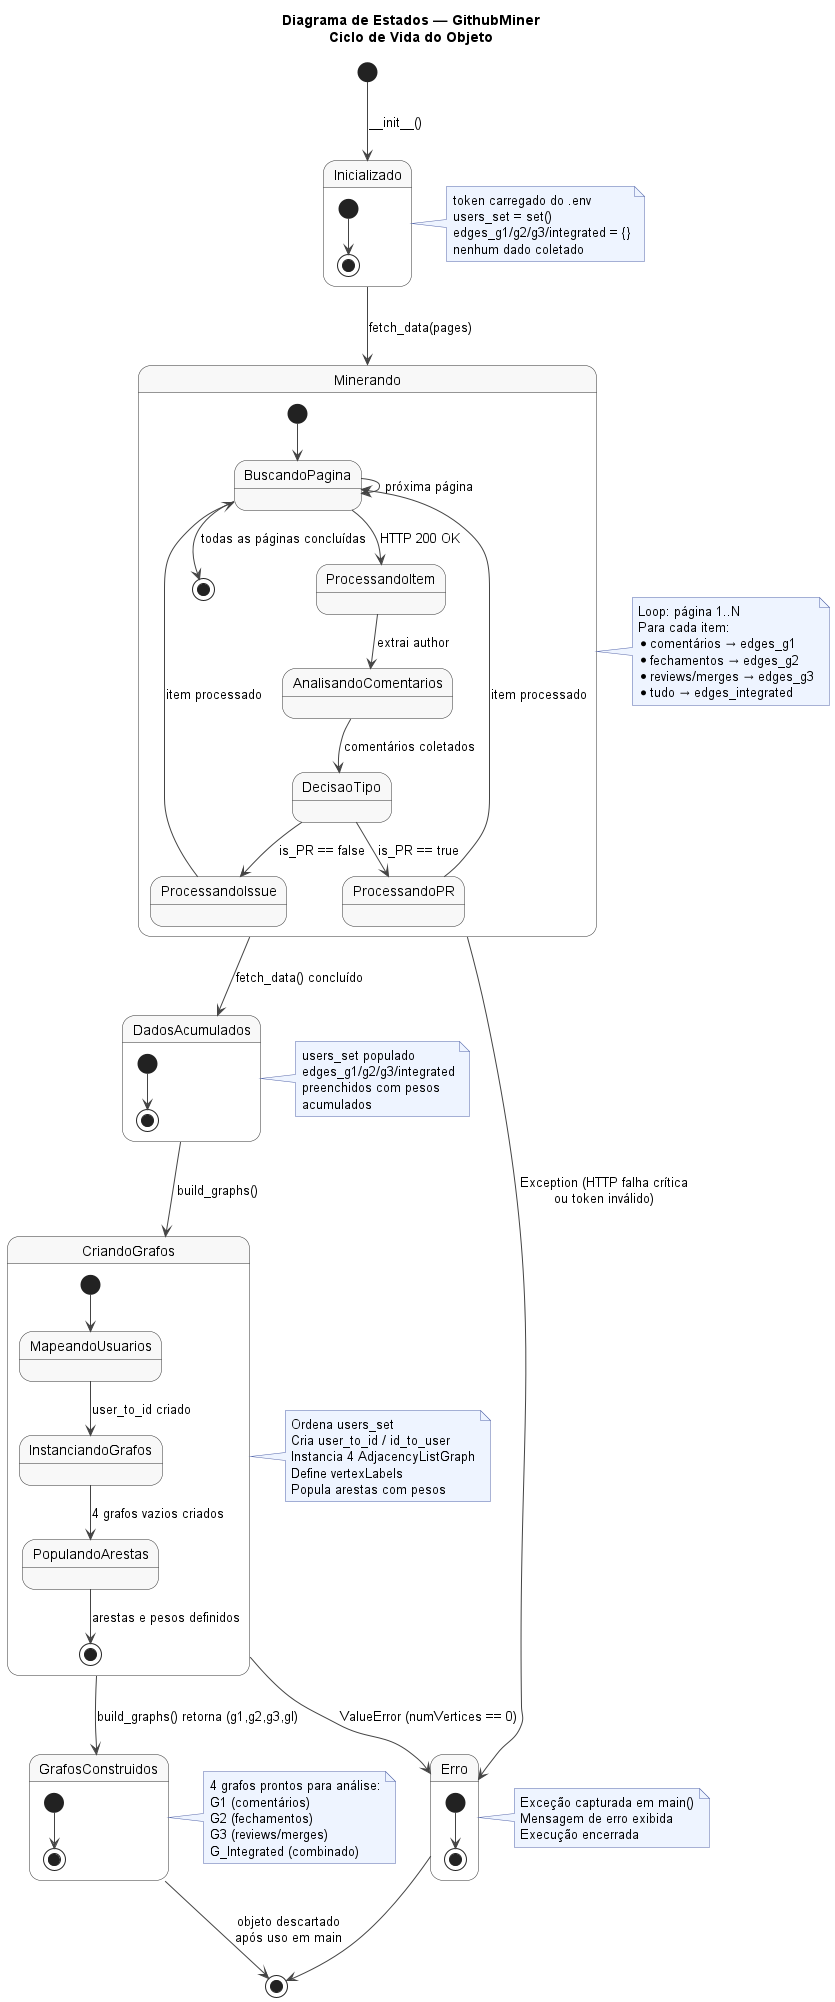

The diagram above was rendered by PlantUML. Its source (embedded in the PNG):
@startuml diagrama_estados_miner

skinparam backgroundColor white
skinparam state {
    BackgroundColor #F8F8F8
    BorderColor #333333
    ArrowColor #444444
    StartColor #333333
    EndColor #333333
}
skinparam note {
    BackgroundColor #EEF4FF
    BorderColor #5566AA
}

title Diagrama de Estados — GithubMiner\nCiclo de Vida do Objeto

[*] --> Inicializado : __init__()

state Inicializado {
    [*] --> [*]
}
note right of Inicializado
  token carregado do .env
  users_set = set()
  edges_g1/g2/g3/integrated = {}
  nenhum dado coletado
end note

Inicializado --> Minerando : fetch_data(pages)

state Minerando {
    [*] --> BuscandoPagina
    BuscandoPagina --> ProcessandoItem : HTTP 200 OK
    BuscandoPagina --> BuscandoPagina  : próxima página
    ProcessandoItem --> AnalisandoComentarios : extrai author
    AnalisandoComentarios --> DecisaoTipo : comentários coletados
    state DecisaoTipo <<choice>>
    DecisaoTipo --> ProcessandoIssue  : is_PR == false
    DecisaoTipo --> ProcessandoPR     : is_PR == true
    ProcessandoIssue --> BuscandoPagina : item processado
    ProcessandoPR    --> BuscandoPagina : item processado
    BuscandoPagina --> [*] : todas as páginas concluídas
}
note right of Minerando
  Loop: página 1..N
  Para cada item:
  * comentários → edges_g1
  * fechamentos → edges_g2
  * reviews/merges → edges_g3
  * tudo → edges_integrated
end note

Minerando --> DadosAcumulados : fetch_data() concluído
Minerando --> Erro             : Exception (HTTP falha crítica\nou token inválido)

state DadosAcumulados {
    [*] --> [*]
}
note right of DadosAcumulados
  users_set populado
  edges_g1/g2/g3/integrated
  preenchidos com pesos
  acumulados
end note

DadosAcumulados --> CriandoGrafos : build_graphs()

state CriandoGrafos {
    [*] --> MapeandoUsuarios
    MapeandoUsuarios --> InstanciandoGrafos : user_to_id criado
    InstanciandoGrafos --> PopulandoArestas : 4 grafos vazios criados
    PopulandoArestas --> [*] : arestas e pesos definidos
}
note right of CriandoGrafos
  Ordena users_set
  Cria user_to_id / id_to_user
  Instancia 4 AdjacencyListGraph
  Define vertexLabels
  Popula arestas com pesos
end note

CriandoGrafos --> GrafosConstruidos : build_graphs() retorna (g1,g2,g3,gI)
CriandoGrafos --> Erro               : ValueError (numVertices == 0)

state GrafosConstruidos {
    [*] --> [*]
}
note right of GrafosConstruidos
  4 grafos prontos para análise:
  G1 (comentários)
  G2 (fechamentos)
  G3 (reviews/merges)
  G_Integrated (combinado)
end note

GrafosConstruidos --> [*] : objeto descartado\napós uso em main

state Erro {
    [*] --> [*]
}
note right of Erro
  Exceção capturada em main()
  Mensagem de erro exibida
  Execução encerrada
end note

Erro --> [*]

@enduml